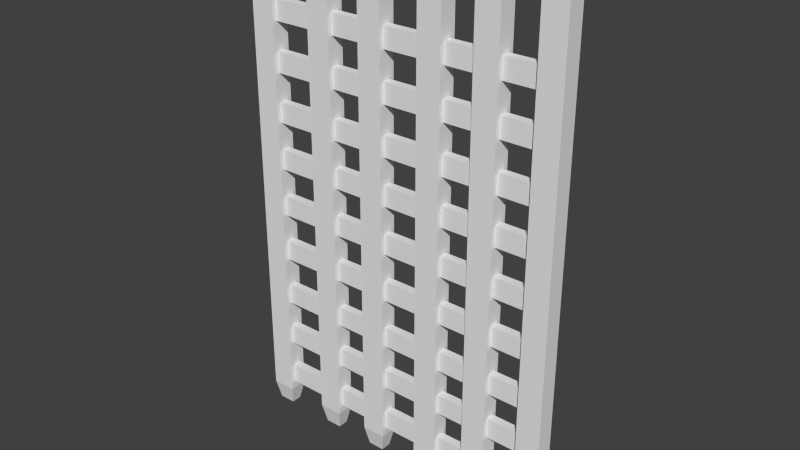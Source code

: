 # Source: CavernGate.blend  (saved by Blender 2.74.0; exported with 4.5.12 LTS)
import bpy
from mathutils import Matrix  # noqa: F401  (used for matrix-valued properties, if any)

bpy.ops.wm.read_factory_settings(use_empty=True)
scene = bpy.context.scene
scene.name = 'Scene'

# ---- collections
col_collection_1 = bpy.data.collections.new('Collection 1'); scene.collection.children.link(col_collection_1)

# ---- materials (node trees are filled in below, after node groups)
mat_material_0 = bpy.data.materials.new('material_0')
mat_material_0.alpha_threshold = 0.0
mat_material_0.use_transparent_shadow = False
mat_material_0.roughness = 0.5

# ---- material node trees

# ---- world
world_world = bpy.data.worlds.new('World'); scene.world = world_world
world_world.color = (0.05088, 0.05088, 0.05088)
world_world.use_sun_shadow = False
world_world.sun_shadow_jitter_overblur = 0.0
world_world.cycles.sampling_method = 'MANUAL'
world_world.cycles.sample_map_resolution = 256

# ---- meshes
me_caverngate_md = bpy.data.meshes.new('CavernGate.md')
me_caverngate_md.from_pydata([(-196.3, 214.1, 69.36), (-196.3, 214.1, 42.48), (183.2, 214.1, 69.36), (-49.43, 213.1, 5.471), (-49.43, 226.8, 5.471), (-27.66, 213.1, 5.471), (-49.43, 213.1, 5.471), (-27.66, 213.1, 5.471), (-54.54, 208.0, 31.59), (-22.54, 208.0, 31.59), (-54.54, 208.0, 679.7), (-22.54, 208.0, 679.7), (-49.43, 226.8, 5.471), (-49.43, 213.1, 5.471), (-54.54, 231.9, 31.59), (-54.54, 208.0, 31.59), (-54.54, 231.9, 679.7), (-54.54, 208.0, 679.7), (-27.66, 226.8, 5.471), (-49.43, 226.8, 5.471), (-22.54, 231.9, 31.59), (-54.54, 231.9, 31.59), (-22.54, 231.9, 679.7), (-54.54, 231.9, 679.7), (-27.66, 213.1, 5.471), (-27.66, 226.8, 5.471), (-22.54, 208.0, 31.59), (-22.54, 231.9, 31.59), (-22.54, 208.0, 679.7), (-22.54, 231.9, 679.7), (-104.1, 226.8, 5.471), (-104.1, 213.1, 5.471), (-125.9, 226.8, 5.471), (-125.9, 213.1, 5.471), (-125.9, 213.1, 5.471), (-104.1, 213.1, 5.471), (-131.0, 208.0, 31.59), (-99.03, 208.0, 31.59), (-131.0, 208.0, 679.7), (-99.03, 208.0, 679.7), (-125.9, 226.8, 5.471), (-125.9, 213.1, 5.471), (-131.0, 231.9, 31.59), (-131.0, 208.0, 31.59), (-131.0, 231.9, 679.7), (-131.0, 208.0, 679.7), (-104.1, 226.8, 5.471), (-125.9, 226.8, 5.471), (-99.03, 231.9, 31.59), (-131.0, 231.9, 31.59), (-99.03, 231.9, 679.7), (-131.0, 231.9, 679.7), (-104.1, 213.1, 5.471), (-104.1, 226.8, 5.471), (-99.03, 208.0, 31.59), (-99.03, 231.9, 31.59), (-99.03, 208.0, 679.7), (-99.03, 231.9, 679.7), (55.98, 226.8, 5.471), (55.98, 213.1, 5.471), (34.21, 226.8, 5.471), (34.21, 213.1, 5.471), (34.21, 213.1, 5.471), (55.98, 213.1, 5.471), (29.09, 208.0, 31.59), (61.1, 208.0, 31.59), (29.09, 208.0, 679.7), (61.1, 208.0, 679.7), (34.21, 226.8, 5.471), (34.21, 213.1, 5.471), (29.09, 231.9, 31.59), (29.09, 208.0, 31.59), (29.09, 231.9, 679.7), (29.09, 208.0, 679.7), (55.98, 226.8, 5.471), (34.21, 226.8, 5.471), (61.1, 231.9, 31.59), (29.09, 231.9, 31.59), (61.1, 231.9, 679.7), (29.09, 231.9, 679.7), (55.98, 213.1, 5.471), (55.98, 226.8, 5.471), (61.1, 208.0, 31.59), (61.1, 231.9, 31.59), (61.1, 208.0, 679.7), (61.1, 231.9, 679.7), (130.0, 226.8, 5.471), (130.0, 213.1, 5.471), (108.2, 226.8, 5.471), (108.2, 213.1, 5.471), (108.2, 213.1, 5.471), (130.0, 213.1, 5.471), (103.1, 208.0, 31.59), (135.1, 208.0, 31.59), (103.1, 208.0, 679.7), (135.1, 208.0, 679.7), (108.2, 226.8, 5.471), (108.2, 213.1, 5.471), (103.1, 231.9, 31.59), (103.1, 208.0, 31.59), (103.1, 231.9, 679.7), (103.1, 208.0, 679.7), (130.0, 226.8, 5.471), (108.2, 226.8, 5.471), (135.1, 231.9, 31.59), (103.1, 231.9, 31.59), (135.1, 231.9, 679.7), (103.1, 231.9, 679.7), (130.0, 213.1, 5.471), (130.0, 226.8, 5.471), (135.1, 208.0, 31.59), (135.1, 231.9, 31.59), (135.1, 208.0, 679.7), (135.1, 231.9, 679.7), (207.5, 226.8, 5.471), (207.5, 213.1, 5.471), (185.7, 226.8, 5.471), (185.7, 213.1, 5.471), (185.7, 213.1, 5.471), (207.5, 213.1, 5.471), (180.6, 208.0, 31.59), (212.6, 208.0, 31.59), (180.6, 208.0, 679.7), (212.6, 208.0, 679.7), (185.7, 226.8, 5.471), (185.7, 213.1, 5.471), (180.6, 231.9, 31.59), (180.6, 208.0, 31.59), (180.6, 231.9, 679.7), (180.6, 208.0, 679.7), (207.5, 226.8, 5.471), (185.7, 226.8, 5.471), (212.6, 231.9, 31.59), (180.6, 231.9, 31.59), (212.6, 231.9, 679.7), (180.6, 231.9, 679.7), (207.5, 213.1, 5.471), (207.5, 226.8, 5.471), (212.6, 208.0, 31.59), (212.6, 231.9, 31.59), (212.6, 208.0, 679.7), (212.6, 231.9, 679.7), (-27.66, 226.8, 5.471), (183.2, 214.1, 42.48), (-196.3, 225.4, 69.36), (-196.3, 214.1, 69.36), (183.2, 225.4, 69.36), (183.2, 214.1, 69.36), (-196.3, 225.4, 42.48), (-196.3, 225.4, 69.36), (183.2, 225.4, 42.48), (183.2, 225.4, 69.36), (-196.3, 214.1, 42.48), (-196.3, 225.4, 42.48), (183.2, 214.1, 42.48), (183.2, 225.4, 42.48), (-196.3, 214.1, 132.8), (-196.3, 214.1, 105.9), (183.2, 214.1, 132.8), (183.2, 214.1, 105.9), (-196.3, 225.4, 132.8), (-196.3, 214.1, 132.8), (183.2, 225.4, 132.8), (183.2, 214.1, 132.8), (-196.3, 225.4, 105.9), (-196.3, 225.4, 132.8), (183.2, 225.4, 105.9), (183.2, 225.4, 132.8), (-196.3, 214.1, 105.9), (-196.3, 225.4, 105.9), (183.2, 214.1, 105.9), (183.2, 225.4, 105.9), (-196.3, 214.1, 195.4), (-196.3, 214.1, 168.5), (183.2, 214.1, 195.4), (183.2, 214.1, 168.5), (-196.3, 225.4, 195.4), (-196.3, 214.1, 195.4), (183.2, 225.4, 195.4), (183.2, 214.1, 195.4), (-196.3, 225.4, 168.5), (-196.3, 225.4, 195.4), (183.2, 225.4, 168.5), (183.2, 225.4, 195.4), (-196.3, 214.1, 168.5), (-196.3, 225.4, 168.5), (183.2, 214.1, 168.5), (183.2, 225.4, 168.5), (-196.3, 214.1, 261.6), (-196.3, 214.1, 234.7), (183.2, 214.1, 261.6), (183.2, 214.1, 234.7), (-196.3, 225.4, 261.6), (-196.3, 214.1, 261.6), (183.2, 225.4, 261.6), (183.2, 214.1, 261.6), (-196.3, 225.4, 234.7), (-196.3, 225.4, 261.6), (183.2, 225.4, 234.7), (183.2, 225.4, 261.6), (-196.3, 214.1, 234.7), (-196.3, 225.4, 234.7), (183.2, 214.1, 234.7), (183.2, 225.4, 234.7), (-196.3, 214.1, 325.7), (-196.3, 214.1, 298.9), (183.2, 214.1, 325.7), (183.2, 214.1, 298.9), (-196.3, 225.4, 325.7), (-196.3, 214.1, 325.7), (183.2, 225.4, 325.7), (183.2, 214.1, 325.7), (-196.3, 225.4, 298.9), (-196.3, 225.4, 325.7), (183.2, 225.4, 298.9), (183.2, 225.4, 325.7), (-196.3, 214.1, 298.9), (-196.3, 225.4, 298.9), (183.2, 214.1, 298.9), (183.2, 225.4, 298.9), (-196.3, 214.1, 389.6), (-196.3, 214.1, 362.8), (183.2, 214.1, 389.6), (183.2, 214.1, 362.8), (-196.3, 225.4, 389.6), (-196.3, 214.1, 389.6), (183.2, 225.4, 389.6), (183.2, 214.1, 389.6), (-196.3, 225.4, 362.8), (-196.3, 225.4, 389.6), (183.2, 225.4, 362.8), (183.2, 225.4, 389.6), (-196.3, 214.1, 362.8), (-196.3, 225.4, 362.8), (183.2, 214.1, 362.8), (183.2, 225.4, 362.8), (-196.3, 214.1, 452.3), (-196.3, 214.1, 425.4), (183.2, 214.1, 452.3), (183.2, 214.1, 425.4), (-196.3, 225.4, 452.3), (-196.3, 214.1, 452.3), (183.2, 225.4, 452.3), (183.2, 214.1, 452.3), (-196.3, 225.4, 425.4), (-196.3, 225.4, 452.3), (183.2, 225.4, 425.4), (183.2, 225.4, 452.3), (-196.3, 214.1, 425.4), (-196.3, 225.4, 425.4), (183.2, 214.1, 425.4), (183.2, 225.4, 425.4), (-196.3, 214.1, 516.7), (-196.3, 214.1, 489.8), (183.2, 214.1, 516.7), (183.2, 214.1, 489.8), (-196.3, 225.4, 516.7), (-196.3, 214.1, 516.7), (183.2, 225.4, 516.7), (183.2, 214.1, 516.7), (-196.3, 225.4, 489.8), (-196.3, 225.4, 516.7), (183.2, 225.4, 489.8), (183.2, 225.4, 516.7), (-196.3, 214.1, 489.8), (-196.3, 225.4, 489.8), (183.2, 214.1, 489.8), (183.2, 225.4, 489.8), (-196.3, 214.1, 580.9), (-196.3, 214.1, 554.1), (183.2, 214.1, 580.9), (183.2, 214.1, 554.1), (-196.3, 225.4, 580.9), (-196.3, 214.1, 580.9), (183.2, 225.4, 580.9), (183.2, 214.1, 580.9), (-196.3, 225.4, 554.1), (-196.3, 225.4, 580.9), (183.2, 225.4, 554.1), (183.2, 225.4, 580.9), (-196.3, 214.1, 554.1), (-196.3, 225.4, 554.1), (183.2, 214.1, 554.1), (183.2, 225.4, 554.1), (-192.4, 226.8, 5.471), (-192.4, 213.1, 5.471), (-214.2, 226.8, 5.471), (-214.2, 213.1, 5.471), (-214.2, 213.1, 5.471), (-192.4, 213.1, 5.471), (-219.3, 208.0, 31.59), (-187.3, 208.0, 31.59), (-219.3, 208.0, 679.7), (-187.3, 208.0, 679.7), (-214.2, 226.8, 5.471), (-214.2, 213.1, 5.471), (-219.3, 231.9, 31.59), (-219.3, 208.0, 31.59), (-219.3, 231.9, 679.7), (-219.3, 208.0, 679.7), (-192.4, 226.8, 5.471), (-214.2, 226.8, 5.471), (-187.3, 231.9, 31.59), (-219.3, 231.9, 31.59), (-187.3, 231.9, 679.7), (-219.3, 231.9, 679.7), (-192.4, 213.1, 5.471), (-192.4, 226.8, 5.471), (-187.3, 208.0, 31.59), (-187.3, 231.9, 31.59), (-187.3, 208.0, 679.7), (-187.3, 231.9, 679.7)], [], [(2, 0, 1), (1, 143, 2), (14, 12, 13), (13, 15, 14), (10, 8, 9), (9, 11, 10), (8, 6, 7), (7, 9, 8), (310, 308, 309), (309, 311, 310), (308, 306, 307), (307, 309, 308), (304, 302, 303), (303, 305, 304), (302, 300, 301), (301, 303, 302), (298, 296, 297), (297, 299, 298), (296, 294, 295), (295, 297, 296), (292, 290, 291), (291, 293, 292), (290, 288, 289), (289, 291, 290), (286, 284, 285), (285, 287, 286), (282, 280, 281), (281, 283, 282), (278, 276, 277), (277, 279, 278), (274, 272, 273), (273, 275, 274), (270, 268, 269), (269, 271, 270), (266, 264, 265), (265, 267, 266), (262, 260, 261), (261, 263, 262), (258, 256, 257), (257, 259, 258), (254, 252, 253), (253, 255, 254), (250, 248, 249), (249, 251, 250), (246, 244, 245), (245, 247, 246), (242, 240, 241), (241, 243, 242), (238, 236, 237), (237, 239, 238), (234, 232, 233), (233, 235, 234), (230, 228, 229), (229, 231, 230), (226, 224, 225), (225, 227, 226), (222, 220, 221), (221, 223, 222), (218, 216, 217), (217, 219, 218), (214, 212, 213), (213, 215, 214), (210, 208, 209), (209, 211, 210), (206, 204, 205), (205, 207, 206), (202, 200, 201), (201, 203, 202), (198, 196, 197), (197, 199, 198), (194, 192, 193), (193, 195, 194), (190, 188, 189), (189, 191, 190), (186, 184, 185), (185, 187, 186), (182, 180, 181), (181, 183, 182), (178, 176, 177), (177, 179, 178), (174, 172, 173), (173, 175, 174), (170, 168, 169), (169, 171, 170), (166, 164, 165), (165, 167, 166), (162, 160, 161), (161, 163, 162), (158, 156, 157), (157, 159, 158), (154, 152, 153), (153, 155, 154), (150, 148, 149), (149, 151, 150), (146, 144, 145), (145, 147, 146), (4, 142, 5), (5, 3, 4), (140, 138, 139), (139, 141, 140), (138, 136, 137), (137, 139, 138), (134, 132, 133), (133, 135, 134), (132, 130, 131), (131, 133, 132), (128, 126, 127), (127, 129, 128), (126, 124, 125), (125, 127, 126), (122, 120, 121), (121, 123, 122), (120, 118, 119), (119, 121, 120), (116, 114, 115), (115, 117, 116), (112, 110, 111), (111, 113, 112), (110, 108, 109), (109, 111, 110), (106, 104, 105), (105, 107, 106), (104, 102, 103), (103, 105, 104), (100, 98, 99), (99, 101, 100), (98, 96, 97), (97, 99, 98), (94, 92, 93), (93, 95, 94), (92, 90, 91), (91, 93, 92), (88, 86, 87), (87, 89, 88), (84, 82, 83), (83, 85, 84), (82, 80, 81), (81, 83, 82), (78, 76, 77), (77, 79, 78), (76, 74, 75), (75, 77, 76), (72, 70, 71), (71, 73, 72), (70, 68, 69), (69, 71, 70), (66, 64, 65), (65, 67, 66), (64, 62, 63), (63, 65, 64), (60, 58, 59), (59, 61, 60), (56, 54, 55), (55, 57, 56), (54, 52, 53), (53, 55, 54), (50, 48, 49), (49, 51, 50), (48, 46, 47), (47, 49, 48), (44, 42, 43), (43, 45, 44), (42, 40, 41), (41, 43, 42), (38, 36, 37), (37, 39, 38), (36, 34, 35), (35, 37, 36), (32, 30, 31), (31, 33, 32), (28, 26, 27), (27, 29, 28), (26, 24, 25), (25, 27, 26), (22, 20, 21), (21, 23, 22), (20, 18, 19), (19, 21, 20), (16, 14, 15), (15, 17, 16)])
_uv = me_caverngate_md.uv_layers.new(name='psk_uv_map_single')
_uv.uv.foreach_set('vector', [0.646, 0.617, 0.646, 0.995, 0.613, 0.995, 0.613, 0.995, 0.613, 0.617, 0.646, 0.617, 0.651, 0.05499, 0.637, 0.022, 0.627, 0.02198, 0.627, 0.02198, 0.635, 0.055, 0.651, 0.05499, 0.632, 0.05699, 0.632, 0.602, 0.58, 0.602, 0.58, 0.602, 0.58, 0.057, 0.632, 0.05699, 0.635, 0.05499, 0.627, 0.022, 0.583, 0.02198, 0.583, 0.02198, 0.576, 0.055, 0.635, 0.05499, 0.91, 0.05699, 0.91, 0.602, 0.887, 0.602, 0.887, 0.602, 0.887, 0.057, 0.91, 0.05699, 0.906, 0.05499, 0.913, 0.022, 0.888, 0.02198, 0.888, 0.02198, 0.897, 0.055, 0.906, 0.05499, 0.887, 0.05699, 0.887, 0.602, 0.835, 0.602, 0.835, 0.602, 0.835, 0.057, 0.887, 0.05699, 0.897, 0.05499, 0.888, 0.022, 0.844, 0.02198, 0.844, 0.02198, 0.836, 0.055, 0.897, 0.05499, 0.986, 0.05699, 0.986, 0.602, 0.963, 0.602, 0.963, 0.602, 0.963, 0.057, 0.986, 0.05699, 0.982, 0.05499, 0.967, 0.022, 0.957, 0.02198, 0.957, 0.02198, 0.966, 0.055, 0.982, 0.05499, 0.963, 0.05699, 0.963, 0.602, 0.91, 0.602, 0.91, 0.602, 0.91, 0.057, 0.963, 0.05699, 0.966, 0.05499, 0.957, 0.022, 0.913, 0.02198, 0.913, 0.02198, 0.906, 0.055, 0.966, 0.05499, 0.963, 0.01699, 0.911, 0.017, 0.911, 0.008984, 0.911, 0.008984, 0.963, 0.009, 0.963, 0.01699, 0.938, 0.612, 0.938, 0.99, 0.924, 0.99, 0.924, 0.99, 0.924, 0.612, 0.938, 0.612, 0.924, 0.612, 0.924, 0.99, 0.891, 0.99, 0.891, 0.99, 0.891, 0.612, 0.924, 0.612, 0.986, 0.612, 0.986, 0.99, 0.971, 0.99, 0.971, 0.99, 0.971, 0.612, 0.986, 0.612, 0.971, 0.612, 0.971, 0.99, 0.938, 0.99, 0.938, 0.99, 0.938, 0.612, 0.971, 0.612, 0.834, 0.616, 0.834, 0.994, 0.82, 0.994, 0.82, 0.994, 0.82, 0.616, 0.834, 0.616, 0.82, 0.616, 0.82, 0.994, 0.786, 0.994, 0.786, 0.994, 0.786, 0.616, 0.82, 0.616, 0.882, 0.616, 0.882, 0.994, 0.867, 0.994, 0.867, 0.994, 0.867, 0.616, 0.882, 0.616, 0.867, 0.616, 0.867, 0.994, 0.834, 0.994, 0.834, 0.994, 0.834, 0.616, 0.867, 0.616, 0.723, 0.615, 0.723, 0.993, 0.709, 0.993, 0.709, 0.993, 0.709, 0.615, 0.723, 0.615, 0.709, 0.615, 0.709, 0.993, 0.676, 0.993, 0.676, 0.993, 0.676, 0.615, 0.709, 0.615, 0.771, 0.621, 0.771, 0.999, 0.757, 0.993, 0.757, 0.993, 0.757, 0.615, 0.771, 0.621, 0.757, 0.615, 0.757, 0.993, 0.723, 0.993, 0.723, 0.993, 0.723, 0.615, 0.757, 0.615, 0.06101, 0.617, 0.061, 0.995, 0.04602, 0.995, 0.04602, 0.995, 0.046, 0.617, 0.06101, 0.617, 0.04601, 0.617, 0.046, 0.995, 0.01302, 0.995, 0.01302, 0.995, 0.013, 0.617, 0.04601, 0.617, 0.108, 0.617, 0.108, 0.995, 0.09402, 0.995, 0.09402, 0.995, 0.094, 0.617, 0.108, 0.617, 0.09401, 0.617, 0.094, 0.995, 0.06102, 0.995, 0.06102, 0.995, 0.061, 0.617, 0.09401, 0.617, 0.174, 0.617, 0.174, 0.995, 0.159, 0.995, 0.159, 0.995, 0.159, 0.617, 0.174, 0.617, 0.159, 0.617, 0.159, 0.995, 0.126, 0.995, 0.126, 0.995, 0.126, 0.617, 0.159, 0.617, 0.221, 0.617, 0.221, 0.995, 0.207, 0.995, 0.207, 0.995, 0.207, 0.617, 0.221, 0.617, 0.207, 0.617, 0.207, 0.995, 0.174, 0.995, 0.174, 0.995, 0.174, 0.617, 0.207, 0.617, 0.282, 0.617, 0.282, 0.995, 0.267, 0.995, 0.267, 0.995, 0.267, 0.617, 0.282, 0.617, 0.267, 0.617, 0.267, 0.995, 0.234, 0.995, 0.234, 0.995, 0.234, 0.617, 0.267, 0.617, 0.329, 0.617, 0.329, 0.995, 0.315, 0.995, 0.315, 0.995, 0.315, 0.617, 0.329, 0.617, 0.315, 0.617, 0.315, 0.995, 0.282, 0.995, 0.282, 0.995, 0.282, 0.617, 0.315, 0.617, 0.394, 0.617, 0.394, 0.995, 0.38, 0.995, 0.38, 0.995, 0.38, 0.617, 0.394, 0.617, 0.38, 0.617, 0.38, 0.995, 0.347, 0.995, 0.347, 0.995, 0.347, 0.617, 0.38, 0.617, 0.442, 0.617, 0.442, 0.995, 0.427, 0.995, 0.427, 0.995, 0.427, 0.617, 0.442, 0.617, 0.427, 0.617, 0.427, 0.995, 0.394, 0.995, 0.394, 0.995, 0.394, 0.617, 0.427, 0.617, 0.503, 0.617, 0.503, 0.995, 0.489, 0.995, 0.489, 0.995, 0.489, 0.617, 0.503, 0.617, 0.489, 0.617, 0.489, 0.995, 0.456, 0.995, 0.456, 0.995, 0.456, 0.617, 0.489, 0.617, 0.551, 0.617, 0.551, 0.995, 0.536, 0.995, 0.536, 0.995, 0.536, 0.617, 0.551, 0.617, 0.536, 0.617, 0.536, 0.995, 0.503, 0.995, 0.503, 0.995, 0.503, 0.617, 0.536, 0.617, 0.613, 0.617, 0.613, 0.995, 0.598, 0.995, 0.598, 0.995, 0.598, 0.617, 0.613, 0.617, 0.598, 0.617, 0.598, 0.995, 0.565, 0.995, 0.565, 0.995, 0.565, 0.617, 0.598, 0.617, 0.66, 0.617, 0.66, 0.995, 0.646, 0.995, 0.646, 0.995, 0.646, 0.617, 0.66, 0.617, 0.632, 0.01698, 0.581, 0.017, 0.581, 0.008988, 0.581, 0.008988, 0.632, 0.009, 0.632, 0.01698, 0.08401, 0.05699, 0.084, 0.602, 0.06102, 0.602, 0.06102, 0.602, 0.061, 0.057, 0.08401, 0.05699, 0.08001, 0.05499, 0.087, 0.022, 0.06202, 0.02198, 0.06202, 0.02198, 0.07, 0.055, 0.08001, 0.05499, 0.06101, 0.05699, 0.061, 0.602, 0.008016, 0.602, 0.008016, 0.602, 0.008, 0.057, 0.06101, 0.05699, 0.07001, 0.05499, 0.062, 0.022, 0.01702, 0.02198, 0.01702, 0.02198, 0.01, 0.055, 0.07001, 0.05499, 0.159, 0.05699, 0.159, 0.602, 0.136, 0.602, 0.136, 0.602, 0.136, 0.057, 0.159, 0.05699, 0.155, 0.05499, 0.141, 0.022, 0.131, 0.02198, 0.131, 0.02198, 0.139, 0.055, 0.155, 0.05499, 0.136, 0.05699, 0.136, 0.602, 0.08402, 0.602, 0.08402, 0.602, 0.084, 0.057, 0.136, 0.05699, 0.139, 0.05499, 0.131, 0.022, 0.08702, 0.02198, 0.08702, 0.02198, 0.08, 0.055, 0.139, 0.05499, 0.136, 0.01699, 0.084, 0.017, 0.08402, 0.008984, 0.08402, 0.008984, 0.136, 0.009, 0.136, 0.01699, 0.254, 0.05699, 0.254, 0.602, 0.231, 0.602, 0.231, 0.602, 0.231, 0.057, 0.254, 0.05699, 0.251, 0.05499, 0.258, 0.022, 0.232, 0.02198, 0.232, 0.02198, 0.241, 0.055, 0.251, 0.05499, 0.231, 0.05699, 0.231, 0.602, 0.179, 0.602, 0.179, 0.602, 0.179, 0.057, 0.231, 0.05699, 0.241, 0.05499, 0.232, 0.022, 0.188, 0.02198, 0.188, 0.02198, 0.18, 0.055, 0.241, 0.05499, 0.33, 0.05699, 0.33, 0.602, 0.307, 0.602, 0.307, 0.602, 0.307, 0.057, 0.33, 0.05699, 0.326, 0.05499, 0.311, 0.022, 0.302, 0.02198, 0.302, 0.02198, 0.31, 0.055, 0.326, 0.05499, 0.307, 0.05699, 0.307, 0.602, 0.254, 0.602, 0.254, 0.602, 0.254, 0.057, 0.307, 0.05699, 0.31, 0.05499, 0.302, 0.022, 0.258, 0.02198, 0.258, 0.02198, 0.251, 0.055, 0.31, 0.05499, 0.307, 0.01699, 0.255, 0.017, 0.255, 0.008984, 0.255, 0.008984, 0.307, 0.009, 0.307, 0.01699, 0.416, 0.05699, 0.416, 0.602, 0.393, 0.602, 0.393, 0.602, 0.393, 0.057, 0.416, 0.05699, 0.412, 0.05499, 0.419, 0.022, 0.394, 0.02198, 0.394, 0.02198, 0.403, 0.055, 0.412, 0.05499, 0.393, 0.05699, 0.393, 0.602, 0.34, 0.602, 0.34, 0.602, 0.34, 0.057, 0.393, 0.05699, 0.403, 0.05499, 0.394, 0.022, 0.349, 0.02198, 0.349, 0.02198, 0.342, 0.055, 0.403, 0.05499, 0.491, 0.05699, 0.491, 0.602, 0.468, 0.602, 0.468, 0.602, 0.468, 0.057, 0.491, 0.05699, 0.488, 0.05499, 0.473, 0.022, 0.463, 0.02198, 0.463, 0.02198, 0.471, 0.055, 0.488, 0.05499, 0.468, 0.05699, 0.468, 0.602, 0.416, 0.602, 0.416, 0.602, 0.416, 0.057, 0.468, 0.05699, 0.471, 0.05499, 0.463, 0.022, 0.419, 0.02198, 0.419, 0.02198, 0.412, 0.055, 0.471, 0.05499, 0.469, 0.01699, 0.417, 0.017, 0.417, 0.008984, 0.417, 0.008984, 0.469, 0.009, 0.469, 0.01699, 0.741, 0.05699, 0.741, 0.602, 0.718, 0.602, 0.718, 0.602, 0.718, 0.057, 0.741, 0.05699, 0.737, 0.05499, 0.744, 0.022, 0.719, 0.02198, 0.719, 0.02198, 0.728, 0.055, 0.737, 0.05499, 0.718, 0.05699, 0.718, 0.602, 0.665, 0.602, 0.665, 0.602, 0.665, 0.057, 0.718, 0.05699, 0.728, 0.05499, 0.719, 0.022, 0.674, 0.02198, 0.674, 0.02198, 0.667, 0.055, 0.728, 0.05499, 0.816, 0.05699, 0.816, 0.602, 0.793, 0.602, 0.793, 0.602, 0.793, 0.057, 0.816, 0.05699, 0.813, 0.05499, 0.798, 0.022, 0.788, 0.02198, 0.788, 0.02198, 0.796, 0.055, 0.813, 0.05499, 0.793, 0.05699, 0.793, 0.602, 0.741, 0.602, 0.741, 0.602, 0.741, 0.057, 0.793, 0.05699, 0.796, 0.05499, 0.788, 0.022, 0.744, 0.02198, 0.744, 0.02198, 0.737, 0.055, 0.796, 0.05499, 0.794, 0.01699, 0.742, 0.017, 0.742, 0.008984, 0.742, 0.008984, 0.794, 0.009, 0.794, 0.01699, 0.58, 0.05699, 0.58, 0.602, 0.557, 0.602, 0.557, 0.602, 0.557, 0.057, 0.58, 0.05699, 0.576, 0.05499, 0.583, 0.022, 0.558, 0.02198, 0.558, 0.02198, 0.566, 0.055, 0.576, 0.05499, 0.557, 0.05699, 0.557, 0.602, 0.504, 0.602, 0.504, 0.602, 0.504, 0.057, 0.557, 0.05699, 0.566, 0.05499, 0.558, 0.022, 0.513, 0.02198, 0.513, 0.02198, 0.506, 0.055, 0.566, 0.05499, 0.655, 0.05699, 0.655, 0.602, 0.632, 0.602, 0.632, 0.602, 0.632, 0.057, 0.655, 0.05699])
me_caverngate_md.materials.append(mat_material_0)
me_caverngate_md.use_remesh_preserve_volume = False
me_caverngate_md.use_remesh_preserve_attributes = False
me_caverngate_md.use_mirror_vertex_groups = False
me_caverngate_md.update()
arm_caverngate_ad = bpy.data.armatures.new('CavernGate.ad')  # bones are not reproduced
arm_cavernfloora_ad = bpy.data.armatures.new('CavernFloorA.ad')  # bones are not reproduced
arm_cavernc_ad = bpy.data.armatures.new('CavernC.ad')  # bones are not reproduced
arm_caverna_ad = bpy.data.armatures.new('CavernA.ad')  # bones are not reproduced
arm_cavernarch_ad = bpy.data.armatures.new('CavernArch.ad')  # bones are not reproduced

# ---- objects
ob_caverngate_ao = bpy.data.objects.new('CavernGate.ao', arm_caverngate_ad)
ob_caverngate_mo = bpy.data.objects.new('CavernGate.mo', me_caverngate_md)
ob_cavernfloora_ao = bpy.data.objects.new('CavernFloorA.ao', arm_cavernfloora_ad)
ob_cavernc_ao = bpy.data.objects.new('CavernC.ao', arm_cavernc_ad)
ob_caverna_ao = bpy.data.objects.new('CavernA.ao', arm_caverna_ad)
ob_cavernarch_ao = bpy.data.objects.new('CavernArch.ao', arm_cavernarch_ad)

# ---- transforms, parenting, visibility, modifiers, constraints
ob_caverngate_ao.location = (0.0, 0.0, 0.0)
ob_caverngate_ao.show_in_front = True
ob_caverngate_ao.lineart.crease_threshold = 0.0
ob_caverngate_mo.parent = ob_caverngate_ao
ob_caverngate_mo.location = (0.0, 0.0, 0.0)
ob_caverngate_mo.lineart.crease_threshold = 0.0
_m = ob_caverngate_mo.modifiers.new('CavernGate.ad', 'ARMATURE')
_m.object = ob_caverngate_ao
ob_cavernfloora_ao.location = (0.0, 0.0, 0.0)
ob_cavernfloora_ao.show_in_front = True
ob_cavernfloora_ao.lineart.crease_threshold = 0.0
ob_cavernc_ao.location = (0.0, 0.0, 0.0)
ob_cavernc_ao.show_in_front = True
ob_cavernc_ao.lineart.crease_threshold = 0.0
ob_caverna_ao.location = (0.0, 0.0, 0.0)
ob_caverna_ao.show_in_front = True
ob_caverna_ao.lineart.crease_threshold = 0.0
ob_cavernarch_ao.location = (0.0, 0.0, 0.0)
ob_cavernarch_ao.show_in_front = True
ob_cavernarch_ao.lineart.crease_threshold = 0.0

# ---- collection membership
col_collection_1.objects.link(ob_caverngate_ao)
col_collection_1.objects.link(ob_caverngate_mo)
col_collection_1.objects.link(ob_cavernfloora_ao)
col_collection_1.objects.link(ob_cavernc_ao)
col_collection_1.objects.link(ob_caverna_ao)
col_collection_1.objects.link(ob_cavernarch_ao)

# ---- scene / render settings (as saved in the file)
scene.frame_start = 1; scene.frame_end = 250; scene.frame_set(1)
scene.render.engine = 'BLENDER_EEVEE_NEXT'
scene.render.resolution_percentage = 50
scene.render.dither_intensity = 0.0
scene.cycles.use_denoising = False
scene.cycles.samples = 10
scene.cycles.sampling_pattern = 'TABULATED_SOBOL'
scene.cycles.light_sampling_threshold = 0.0
scene.cycles.use_adaptive_sampling = False
scene.cycles.use_light_tree = False
scene.cycles.blur_glossy = 0.0
scene.cycles.pixel_filter_type = 'GAUSSIAN'
scene.cycles.sample_clamp_indirect = 0.0
scene.view_settings.view_transform = 'Standard'
bpy.context.view_layer.update()

# ---- added for rendering (the .blend has no active camera and no usable light): camera, sun
cam_auto = bpy.data.cameras.new('AutoCamera')
cam_auto.lens = 50.0
cam_auto.sensor_width = 36.0
cam_auto.clip_end = 13007.5
ob_auto_camera = bpy.data.objects.new('AutoCamera', cam_auto)
scene.collection.objects.link(ob_auto_camera)
ob_auto_camera.location = (737.842, -669.454, 935.526)
ob_auto_camera.rotation_euler = (1.09748, -7.21219e-08, 0.694738)
scene.camera = ob_auto_camera
light_auto_sun = bpy.data.lights.new('AutoSun', 'SUN')
light_auto_sun.energy = 3.0
light_auto_sun.angle = 0.0523599
ob_auto_sun = bpy.data.objects.new('AutoSun', light_auto_sun)
scene.collection.objects.link(ob_auto_sun)
ob_auto_sun.rotation_euler = (0.872665, 0.174533, 0.523599)
bpy.context.view_layer.update()

